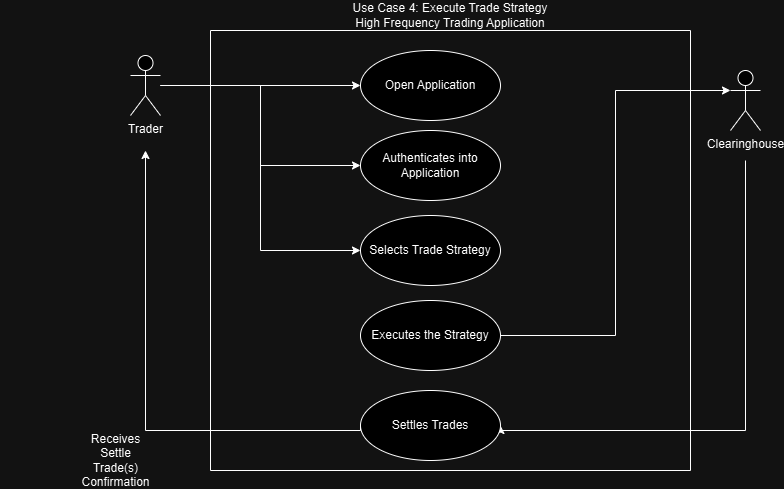

The diagram above was exported from draw.io. Its source (the exported page's mxGraphModel, read from the mxfile embedded in the PNG):
<mxGraphModel dx="1854" dy="1032" grid="1" gridSize="10" guides="1" tooltips="1" connect="1" arrows="1" fold="1" page="1" pageScale="1" pageWidth="850" pageHeight="1100" math="0" shadow="0">
  <root>
    <mxCell id="0" />
    <mxCell id="1" parent="0" />
    <mxCell id="m5HJdrWY6w63apfAyIKD-14" style="edgeStyle=orthogonalEdgeStyle;rounded=0;orthogonalLoop=1;jettySize=auto;html=1;" parent="1" source="m5HJdrWY6w63apfAyIKD-2" target="m5HJdrWY6w63apfAyIKD-9" edge="1">
      <mxGeometry relative="1" as="geometry" />
    </mxCell>
    <mxCell id="m5HJdrWY6w63apfAyIKD-16" style="edgeStyle=orthogonalEdgeStyle;rounded=0;orthogonalLoop=1;jettySize=auto;html=1;entryX=0;entryY=0.5;entryDx=0;entryDy=0;" parent="1" source="m5HJdrWY6w63apfAyIKD-2" target="m5HJdrWY6w63apfAyIKD-10" edge="1">
      <mxGeometry relative="1" as="geometry" />
    </mxCell>
    <mxCell id="m5HJdrWY6w63apfAyIKD-17" style="edgeStyle=orthogonalEdgeStyle;rounded=0;orthogonalLoop=1;jettySize=auto;html=1;entryX=0;entryY=0.5;entryDx=0;entryDy=0;" parent="1" source="m5HJdrWY6w63apfAyIKD-2" target="m5HJdrWY6w63apfAyIKD-11" edge="1">
      <mxGeometry relative="1" as="geometry" />
    </mxCell>
    <mxCell id="m5HJdrWY6w63apfAyIKD-2" value="Trader" style="shape=umlActor;verticalLabelPosition=bottom;verticalAlign=top;html=1;outlineConnect=0;" parent="1" vertex="1">
      <mxGeometry x="160" y="145" width="30" height="60" as="geometry" />
    </mxCell>
    <mxCell id="m5HJdrWY6w63apfAyIKD-21" style="edgeStyle=orthogonalEdgeStyle;rounded=0;orthogonalLoop=1;jettySize=auto;html=1;entryX=1;entryY=0.5;entryDx=0;entryDy=0;" parent="1" target="m5HJdrWY6w63apfAyIKD-22" edge="1">
      <mxGeometry relative="1" as="geometry">
        <mxPoint x="775" y="250" as="sourcePoint" />
        <Array as="points">
          <mxPoint x="775" y="520" />
          <mxPoint x="530" y="520" />
        </Array>
      </mxGeometry>
    </mxCell>
    <mxCell id="m5HJdrWY6w63apfAyIKD-3" value="Clearinghouse" style="shape=umlActor;verticalLabelPosition=bottom;verticalAlign=top;html=1;outlineConnect=0;" parent="1" vertex="1">
      <mxGeometry x="760" y="160" width="30" height="60" as="geometry" />
    </mxCell>
    <mxCell id="m5HJdrWY6w63apfAyIKD-4" value="" style="swimlane;startSize=0;" parent="1" vertex="1">
      <mxGeometry x="240" y="120" width="480" height="440" as="geometry" />
    </mxCell>
    <mxCell id="m5HJdrWY6w63apfAyIKD-12" value="Executes the Strategy" style="ellipse;whiteSpace=wrap;html=1;" parent="m5HJdrWY6w63apfAyIKD-4" vertex="1">
      <mxGeometry x="150" y="270" width="140" height="70" as="geometry" />
    </mxCell>
    <mxCell id="m5HJdrWY6w63apfAyIKD-11" value="Selects Trade Strategy" style="ellipse;whiteSpace=wrap;html=1;" parent="m5HJdrWY6w63apfAyIKD-4" vertex="1">
      <mxGeometry x="150" y="185" width="140" height="70" as="geometry" />
    </mxCell>
    <mxCell id="m5HJdrWY6w63apfAyIKD-10" value="Authenticates into Application" style="ellipse;whiteSpace=wrap;html=1;" parent="m5HJdrWY6w63apfAyIKD-4" vertex="1">
      <mxGeometry x="150" y="100" width="140" height="70" as="geometry" />
    </mxCell>
    <mxCell id="m5HJdrWY6w63apfAyIKD-9" value="Open Application" style="ellipse;whiteSpace=wrap;html=1;" parent="m5HJdrWY6w63apfAyIKD-4" vertex="1">
      <mxGeometry x="150" y="20" width="140" height="70" as="geometry" />
    </mxCell>
    <mxCell id="m5HJdrWY6w63apfAyIKD-22" value="Settles Trades" style="ellipse;whiteSpace=wrap;html=1;" parent="m5HJdrWY6w63apfAyIKD-4" vertex="1">
      <mxGeometry x="150" y="360" width="140" height="70" as="geometry" />
    </mxCell>
    <mxCell id="m5HJdrWY6w63apfAyIKD-5" value="&lt;div&gt;Use Case 4: Execute Trade Strategy&lt;/div&gt;High Frequency Trading Application" style="text;html=1;align=center;verticalAlign=middle;whiteSpace=wrap;rounded=0;" parent="1" vertex="1">
      <mxGeometry x="320" y="90" width="320" height="30" as="geometry" />
    </mxCell>
    <mxCell id="m5HJdrWY6w63apfAyIKD-18" style="edgeStyle=orthogonalEdgeStyle;rounded=0;orthogonalLoop=1;jettySize=auto;html=1;entryX=0;entryY=0.3333333333333333;entryDx=0;entryDy=0;entryPerimeter=0;" parent="1" source="m5HJdrWY6w63apfAyIKD-12" target="m5HJdrWY6w63apfAyIKD-3" edge="1">
      <mxGeometry relative="1" as="geometry" />
    </mxCell>
    <mxCell id="m5HJdrWY6w63apfAyIKD-20" style="edgeStyle=orthogonalEdgeStyle;rounded=0;orthogonalLoop=1;jettySize=auto;html=1;exitX=0;exitY=0.5;exitDx=0;exitDy=0;" parent="1" source="m5HJdrWY6w63apfAyIKD-22" edge="1">
      <mxGeometry relative="1" as="geometry">
        <mxPoint x="175" y="240" as="targetPoint" />
        <Array as="points">
          <mxPoint x="390" y="520" />
          <mxPoint x="175" y="520" />
        </Array>
      </mxGeometry>
    </mxCell>
    <mxCell id="sYQ_bcCCYaZGHHHOglIg-1" value="&lt;span style=&quot;text-wrap: wrap;&quot;&gt;Receives Settle Trade(s) Confirmation&lt;/span&gt;" style="text;html=1;align=center;verticalAlign=middle;resizable=0;points=[];autosize=1;strokeColor=none;fillColor=none;" parent="1" vertex="1">
      <mxGeometry x="30" y="535" width="230" height="30" as="geometry" />
    </mxCell>
  </root>
</mxGraphModel>